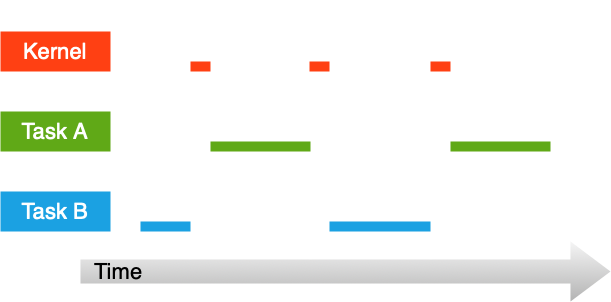

The diagram above was exported from draw.io. Its source (the exported page's mxGraphModel, read from the mxfile embedded in the PNG):
<mxGraphModel dx="1434" dy="827" grid="1" gridSize="10" guides="1" tooltips="1" connect="1" arrows="1" fold="1" page="1" pageScale="1" pageWidth="827" pageHeight="1169" math="0" shadow="0">
  <root>
    <mxCell id="0" />
    <mxCell id="1" parent="0" />
    <mxCell id="KpvyIj8FiweCeCyChXV3-1" value="Kernel" style="rounded=0;whiteSpace=wrap;html=1;strokeColor=none;fillColor=#FF4013;fontColor=#ffffff;fontSize=22;" vertex="1" parent="1">
      <mxGeometry x="90" y="240" width="110" height="40" as="geometry" />
    </mxCell>
    <mxCell id="KpvyIj8FiweCeCyChXV3-2" value="Task A" style="rounded=0;whiteSpace=wrap;html=1;strokeColor=none;fillColor=#60a917;fontColor=#ffffff;fontSize=22;" vertex="1" parent="1">
      <mxGeometry x="90" y="320" width="110" height="40" as="geometry" />
    </mxCell>
    <mxCell id="KpvyIj8FiweCeCyChXV3-3" value="Task B" style="rounded=0;whiteSpace=wrap;html=1;strokeColor=none;fillColor=#1ba1e2;fontColor=#ffffff;fontSize=22;" vertex="1" parent="1">
      <mxGeometry x="90" y="400" width="110" height="40" as="geometry" />
    </mxCell>
    <mxCell id="KpvyIj8FiweCeCyChXV3-4" value="" style="endArrow=none;dashed=1;html=1;rounded=0;fontSize=22;strokeWidth=3;strokeColor=#ffffff;" edge="1" parent="1">
      <mxGeometry width="50" height="50" relative="1" as="geometry">
        <mxPoint x="280" y="470" as="sourcePoint" />
        <mxPoint x="280" y="210" as="targetPoint" />
      </mxGeometry>
    </mxCell>
    <mxCell id="KpvyIj8FiweCeCyChXV3-5" value="" style="endArrow=none;dashed=1;html=1;rounded=0;fontSize=22;strokeWidth=3;strokeColor=#ffffff;" edge="1" parent="1">
      <mxGeometry width="50" height="50" relative="1" as="geometry">
        <mxPoint x="400" y="470" as="sourcePoint" />
        <mxPoint x="400" y="210" as="targetPoint" />
      </mxGeometry>
    </mxCell>
    <mxCell id="KpvyIj8FiweCeCyChXV3-6" value="" style="endArrow=none;dashed=1;html=1;rounded=0;fontSize=22;strokeWidth=3;strokeColor=#ffffff;" edge="1" parent="1">
      <mxGeometry width="50" height="50" relative="1" as="geometry">
        <mxPoint x="520" y="470" as="sourcePoint" />
        <mxPoint x="520" y="210" as="targetPoint" />
      </mxGeometry>
    </mxCell>
    <mxCell id="KpvyIj8FiweCeCyChXV3-7" value="&amp;nbsp; Time" style="html=1;shadow=0;dashed=0;align=left;verticalAlign=middle;shape=mxgraph.arrows2.arrow;dy=0.6;dx=40;notch=0;fontSize=22;fillColor=#f5f5f5;strokeColor=none;gradientColor=#b3b3b3;" vertex="1" parent="1">
      <mxGeometry x="170" y="450" width="530" height="60" as="geometry" />
    </mxCell>
    <mxCell id="KpvyIj8FiweCeCyChXV3-8" value="" style="rounded=0;whiteSpace=wrap;html=1;fontSize=22;fillColor=#FF4013;strokeColor=none;" vertex="1" parent="1">
      <mxGeometry x="280" y="270" width="20" height="10" as="geometry" />
    </mxCell>
    <mxCell id="KpvyIj8FiweCeCyChXV3-10" value="" style="rounded=0;whiteSpace=wrap;html=1;fontSize=22;fillColor=#FF4013;strokeColor=none;" vertex="1" parent="1">
      <mxGeometry x="399" y="270" width="20" height="10" as="geometry" />
    </mxCell>
    <mxCell id="KpvyIj8FiweCeCyChXV3-11" value="" style="rounded=0;whiteSpace=wrap;html=1;fontSize=22;fillColor=#FF4013;strokeColor=none;" vertex="1" parent="1">
      <mxGeometry x="520" y="270" width="20" height="10" as="geometry" />
    </mxCell>
    <mxCell id="KpvyIj8FiweCeCyChXV3-12" value="" style="rounded=0;whiteSpace=wrap;html=1;fontSize=22;fillColor=#60a917;strokeColor=none;fontColor=#ffffff;" vertex="1" parent="1">
      <mxGeometry x="300" y="350" width="100" height="10" as="geometry" />
    </mxCell>
    <mxCell id="KpvyIj8FiweCeCyChXV3-13" value="" style="rounded=0;whiteSpace=wrap;html=1;fontSize=22;fillColor=#60a917;strokeColor=none;fontColor=#ffffff;" vertex="1" parent="1">
      <mxGeometry x="540" y="350" width="100" height="10" as="geometry" />
    </mxCell>
    <mxCell id="KpvyIj8FiweCeCyChXV3-14" value="" style="rounded=0;whiteSpace=wrap;html=1;fontSize=22;fillColor=#1ba1e2;strokeColor=none;fontColor=#ffffff;" vertex="1" parent="1">
      <mxGeometry x="230" y="430" width="50" height="10" as="geometry" />
    </mxCell>
    <mxCell id="KpvyIj8FiweCeCyChXV3-15" value="" style="rounded=0;whiteSpace=wrap;html=1;fontSize=22;fillColor=#1ba1e2;strokeColor=none;fontColor=#ffffff;" vertex="1" parent="1">
      <mxGeometry x="419" y="430" width="101" height="10" as="geometry" />
    </mxCell>
  </root>
</mxGraphModel>